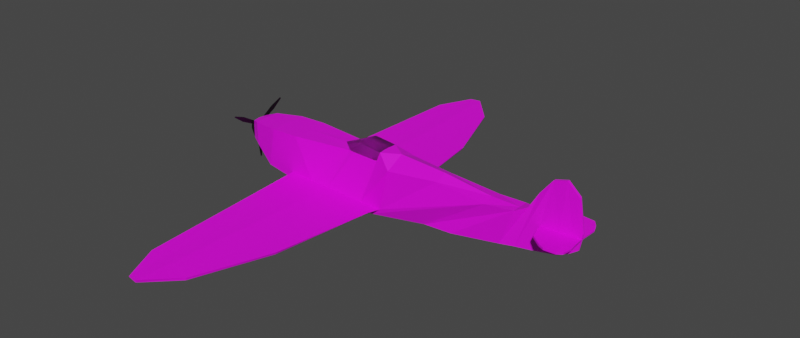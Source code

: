 # Source: spitfire_wip.blend  (saved by Blender 3.2.6; exported with 4.5.12 LTS)
import bpy
from mathutils import Matrix  # noqa: F401  (used for matrix-valued properties, if any)

bpy.ops.wm.read_factory_settings(use_empty=True)
scene = bpy.context.scene
scene.name = 'Scene'

# ---- collections
col_collection = bpy.data.collections.new('Collection'); scene.collection.children.link(col_collection)

# ---- images (referenced by path relative to the original .blend; pixels are not part of the script)
import os
ASSET_DIR = os.environ.get("B2B_ASSET_DIR", "")  # directory of the original .blend (textures are referenced by path, not embedded)
HERE = os.path.dirname(os.path.abspath(__file__))  # packed textures are extracted next to this script under _unpacked/

def load_image(name, relpath, width, height, colorspace="sRGB"):
    """Load a texture the original file referenced (path relative to the .blend, or extracted next to this script)."""
    p = next((c for c in (os.path.join(HERE, relpath), os.path.join(ASSET_DIR, relpath)) if relpath and os.path.exists(c)), "")
    if p:
        img = bpy.data.images.load(p, check_existing=True)
        img.name = name
    else:  # same state as the original file: an image datablock whose file is absent (Cycles renders it pink)
        img = bpy.data.images.new(name, width, height)
        img.source = "FILE"
        img.filepath = "//" + (relpath or name)
    img.colorspace_settings.name = colorspace
    return img
img_spitfire_wing_png = load_image('spitfire wing.png', 'spitfire wing.png', 1024, 1024, 'sRGB')
img_spitfire_camo_png = load_image('spitfire camo.png', 'spitfire camo.png', 1024, 1024, 'sRGB')
img_spitfire_rear_fuselage_png = load_image('spitfire rear fuselage.png', 'spitfire rear fuselage.png', 1024, 1024, 'sRGB')

# ---- materials (node trees are filled in below, after node groups)
mat_material = bpy.data.materials.new('Material')
mat_material.alpha_threshold = 0.0
mat_material.use_transparent_shadow = False
mat_material.line_color = (0.0, 0.0, 0.0, 1.0)
mat_wing = bpy.data.materials.new('Wing')
mat_wing.use_transparent_shadow = False
mat_camo = bpy.data.materials.new('Camo')
mat_camo.use_transparent_shadow = False
mat_prop___nose = bpy.data.materials.new('Prop & Nose')
mat_prop___nose.use_transparent_shadow = False
mat_cockpit_glass = bpy.data.materials.new('Cockpit Glass')
mat_cockpit_glass.use_transparent_shadow = False
mat_identification = bpy.data.materials.new('Identification')
mat_identification.use_transparent_shadow = False

# ---- material node trees
mat_material.use_nodes = True; mat_material.node_tree.nodes.clear()
_N = mat_material.node_tree.nodes; _L = mat_material.node_tree.links
n0 = _N.new('ShaderNodeOutputMaterial'); n0.name = 'Material Output'; n0.location = (300, 300)
n1 = _N.new('ShaderNodeBsdfPrincipled'); n1.name = 'Principled BSDF'; n1.location = (10, 300)
n1.distribution = 'GGX'
n1.subsurface_method = 'BURLEY'
n1.inputs[2].default_value = 0.4
n1.inputs[3].default_value = 1.45
n1.inputs[27].default_value = (0.0, 0.0, 0.0, 1.0)
n1.inputs[28].default_value = 1.0
_L.new(n1.outputs[0], n0.inputs[0])
n0.is_active_output = True
mat_wing.use_nodes = True; mat_wing.node_tree.nodes.clear()
_N = mat_wing.node_tree.nodes; _L = mat_wing.node_tree.links
n0 = _N.new('ShaderNodeBsdfPrincipled'); n0.name = 'Principled BSDF'; n0.location = (10, 300)
n0.distribution = 'GGX'
n0.subsurface_method = 'RANDOM_WALK_SKIN'
n0.inputs[3].default_value = 1.45
n0.inputs[27].default_value = (0.0, 0.0, 0.0, 1.0)
n0.inputs[28].default_value = 1.0
n1 = _N.new('ShaderNodeOutputMaterial'); n1.name = 'Material Output'; n1.location = (300, 300)
n2 = _N.new('ShaderNodeTexImage'); n2.name = 'Image Texture'; n2.location = (-421, 213)
n2.image = img_spitfire_wing_png
_L.new(n0.outputs[0], n1.inputs[0])
_L.new(n2.outputs[0], n0.inputs[0])
n1.is_active_output = True
mat_camo.use_nodes = True; mat_camo.node_tree.nodes.clear()
_N = mat_camo.node_tree.nodes; _L = mat_camo.node_tree.links
n0 = _N.new('ShaderNodeBsdfPrincipled'); n0.name = 'Principled BSDF'; n0.location = (10, 300)
n0.distribution = 'GGX'
n0.subsurface_method = 'RANDOM_WALK_SKIN'
n0.inputs[3].default_value = 1.45
n0.inputs[27].default_value = (0.0, 0.0, 0.0, 1.0)
n0.inputs[28].default_value = 1.0
n1 = _N.new('ShaderNodeOutputMaterial'); n1.name = 'Material Output'; n1.location = (300, 300)
n2 = _N.new('ShaderNodeTexImage'); n2.name = 'Image Texture'; n2.location = (-427, 220)
n2.image = img_spitfire_camo_png
_L.new(n0.outputs[0], n1.inputs[0])
_L.new(n2.outputs[0], n0.inputs[0])
n1.is_active_output = True
mat_prop___nose.use_nodes = True; mat_prop___nose.node_tree.nodes.clear()
_N = mat_prop___nose.node_tree.nodes; _L = mat_prop___nose.node_tree.links
n0 = _N.new('ShaderNodeBsdfPrincipled'); n0.name = 'Principled BSDF'; n0.location = (10, 300)
n0.distribution = 'GGX'
n0.subsurface_method = 'RANDOM_WALK_SKIN'
n0.inputs[0].default_value = (0.0, 0.0, 0.0, 1.0)
n0.inputs[3].default_value = 1.45
n0.inputs[27].default_value = (0.0, 0.0, 0.0, 1.0)
n0.inputs[28].default_value = 1.0
n1 = _N.new('ShaderNodeOutputMaterial'); n1.name = 'Material Output'; n1.location = (300, 300)
_L.new(n0.outputs[0], n1.inputs[0])
n1.is_active_output = True
mat_cockpit_glass.use_nodes = True; mat_cockpit_glass.node_tree.nodes.clear()
_N = mat_cockpit_glass.node_tree.nodes; _L = mat_cockpit_glass.node_tree.links
n0 = _N.new('ShaderNodeBsdfPrincipled'); n0.name = 'Principled BSDF'; n0.location = (10, 300)
n0.distribution = 'GGX'
n0.subsurface_method = 'RANDOM_WALK_SKIN'
n0.inputs[2].default_value = 0.5136
n0.inputs[3].default_value = 1.45
n0.inputs[13].default_value = 0.0
n0.inputs[18].default_value = 1.0
n0.inputs[27].default_value = (0.0, 0.0, 0.0, 1.0)
n0.inputs[28].default_value = 1.0
n1 = _N.new('ShaderNodeOutputMaterial'); n1.name = 'Material Output'; n1.location = (300, 300)
_L.new(n0.outputs[0], n1.inputs[0])
n1.is_active_output = True
mat_identification.use_nodes = True; mat_identification.node_tree.nodes.clear()
_N = mat_identification.node_tree.nodes; _L = mat_identification.node_tree.links
n0 = _N.new('ShaderNodeBsdfPrincipled'); n0.name = 'Principled BSDF'; n0.location = (10, 300)
n0.distribution = 'GGX'
n0.subsurface_method = 'RANDOM_WALK_SKIN'
n0.inputs[3].default_value = 1.45
n0.inputs[27].default_value = (0.0, 0.0, 0.0, 1.0)
n0.inputs[28].default_value = 1.0
n1 = _N.new('ShaderNodeOutputMaterial'); n1.name = 'Material Output'; n1.location = (300, 300)
n2 = _N.new('ShaderNodeTexImage'); n2.name = 'Image Texture'; n2.location = (-388, 249)
n2.image = img_spitfire_rear_fuselage_png
_L.new(n0.outputs[0], n1.inputs[0])
_L.new(n2.outputs[0], n0.inputs[0])
n1.is_active_output = True

# ---- world
world_world = bpy.data.worlds.new('World'); scene.world = world_world
world_world.use_nodes = True; world_world.node_tree.nodes.clear()
_N = world_world.node_tree.nodes; _L = world_world.node_tree.links
n0 = _N.new('ShaderNodeOutputWorld'); n0.name = 'World Output'; n0.location = (300, 300)
n1 = _N.new('ShaderNodeBackground'); n1.name = 'Background'; n1.location = (10, 300)
n1.inputs[0].default_value = (0.05088, 0.05088, 0.05088, 1.0)
_L.new(n1.outputs[0], n0.inputs[0])
n0.is_active_output = True
world_world.color = (0.05088, 0.05088, 0.05088)
world_world.use_sun_shadow = False
world_world.sun_shadow_jitter_overblur = 0.0

# ---- meshes
me_cube = bpy.data.meshes.new('Cube')
me_cube.from_pydata([(1.005, 0.0, 1.668), (0.987, 0.0, 0.8387), (1.003, -0.06091, 1.668), (0.9854, -0.06091, 0.8387), (-1.028, 0.0, 1.517), (-1.024, 0.0, 0.2988), (-1.023, -0.7034, 1.517), (-1.02, -0.7034, 0.2988), (-0.7409, 0.0, -0.6806), (-0.6945, -1.0, 1.748), (-0.7409, -0.9484, -0.6806), (-0.6945, 0.0, 1.748), (-0.9097, 0.0, -0.4552), (-0.8595, -1.0, 1.674), (-0.9111, -0.8968, -0.4552), (-0.8595, 0.0, 1.674), (0.9406, -0.1162, 0.5569), (0.9758, 0.0, 3.285), (0.9432, 0.0, 0.5569), (0.9742, -0.06091, 3.285), (0.8025, 0.0, 0.311), (0.9052, -0.06091, 3.862), (0.8774, -0.1824, 0.311), (0.9067, 0.0, 3.862), (0.7014, 0.0, 0.1212), (0.8328, -0.06091, 3.668), (0.7559, -0.2291, 0.1212), (0.8343, 0.0, 3.668), (0.6599, 0.0, 0.05411), (0.7647, -0.06091, 2.875), (0.6625, -0.3541, 0.05411), (0.7663, 0.0, 2.875), (0.5793, 0.0, -0.04202), (0.7246, -0.06091, 2.089), (0.5824, -0.4451, -0.04202), (0.7262, 0.0, 2.089), (0.2773, 0.0, -0.403), (0.6576, -0.475, 1.835), (0.3099, -0.6016, -0.403), (0.6576, 0.0, 1.835), (0.07902, 0.0, -0.6137), (0.5024, -0.5874, 1.708), (0.1297, -0.4326, -0.6137), (0.4993, 0.0, 1.836), (-0.1635, 0.0, -0.7876), (0.2125, -0.5615, 1.873), (-0.1635, -1.0, -0.7876), (0.2195, 0.0, 2.128), (-0.2307, 0.0, -0.8454), (-0.05545, -1.0, 1.77), (-0.2307, -1.0, -0.8454), (-0.05545, 0.0, 2.258), (-0.2557, 0.0, -0.9159), (-0.1478, -0.5522, 2.285), (-0.2557, -1.0, -0.9159), (-0.152, 0.0, 2.285), (-0.5093, 0.0, -0.9351), (-0.2779, -0.5555, 2.387), (-0.5093, -1.0, -0.9351), (-0.3012, 0.0, 2.387), (-0.6251, 0.0, -0.8079), (-0.346, -0.5884, 1.847), (-0.6251, -1.0, -0.8079), (-0.4286, 0.0, 1.847), (-1.14, 0.0, 0.804), (-1.114, -0.3192, 0.804), (-1.116, -0.2906, 0.9577), (-1.144, 0.0, 0.9577), (-1.086, 0.0, 1.362), (-1.078, -0.4299, 1.362), (-1.082, 0.0, 0.4514), (-1.076, -0.4585, 0.4514), (-0.4824, -1.0, -0.5062), (-0.1284, -1.0, -0.5204), (-0.2434, -1.0, -0.5345), (-0.7366, -0.9484, -0.4552), (-0.597, -1.0, -0.4922), (-0.2131, -1.0, -0.5345), (-0.7343, -0.9484, -0.3341), (-0.239, -1.0, -0.3991), (-0.2058, -1.0, -0.4044), (-0.1107, -1.0, -0.3857), (-0.5851, -1.0, -0.3585), (-0.4726, -1.0, -0.35), (-0.525, -12.09, -0.35), (-0.5347, -12.09, -0.5062), (-0.1339, -1.593, -0.3857), (-0.1516, -1.593, -0.5204), (-0.3727, -10.6, -0.3991), (-0.3771, -10.6, -0.5345), (-0.6761, -10.17, -0.3341), (-0.6784, -10.17, -0.4552), (-0.5851, -11.99, -0.3585), (-0.597, -11.99, -0.4922), (-0.2174, -6.737, -0.4044), (-0.2247, -6.737, -0.5345), (-1.087, -0.03227, -0.8176), (-1.09, -0.03227, -0.8176), (-1.092, -0.1079, -0.1223), (-1.085, -0.1079, -0.1223), (1.003, 0.06091, 1.668), (0.9854, 0.06091, 0.8387), (-1.023, 0.7034, 1.517), (-1.02, 0.7034, 0.2988), (-0.6945, 1.0, 1.748), (-0.7409, 0.9484, -0.6806), (-0.8595, 1.0, 1.674), (-0.9111, 0.8968, -0.4552), (0.9406, 0.1162, 0.5569), (0.9742, 0.06091, 3.285), (0.9052, 0.06091, 3.862), (0.8774, 0.1824, 0.311), (0.8328, 0.06091, 3.668), (0.7559, 0.2291, 0.1212), (0.7647, 0.06091, 2.875), (0.6625, 0.3541, 0.05411), (0.7246, 0.06091, 2.089), (0.5824, 0.4451, -0.04202), (0.6576, 0.475, 1.835), (0.3099, 0.6016, -0.403), (0.5024, 0.5874, 1.708), (0.1297, 0.4326, -0.6137), (0.2125, 0.5615, 1.873), (-0.1635, 1.0, -0.7876), (-0.05545, 1.0, 1.77), (-0.2307, 1.0, -0.8454), (-0.1478, 0.5522, 2.285), (-0.2557, 1.0, -0.9159), (-0.2779, 0.5555, 2.387), (-0.5093, 1.0, -0.9351), (-0.346, 0.5884, 1.847), (-0.6251, 1.0, -0.8079), (-1.114, 0.3192, 0.804), (-1.116, 0.2906, 0.9577), (-1.078, 0.4299, 1.362), (-1.076, 0.4585, 0.4514), (-0.4824, 1.0, -0.5062), (-0.1284, 1.0, -0.5204), (-0.2434, 1.0, -0.5345), (-0.7366, 0.9484, -0.4552), (-0.597, 1.0, -0.4922), (-0.2131, 1.0, -0.5345), (-0.7343, 0.9484, -0.3341), (-0.239, 1.0, -0.3991), (-0.2058, 1.0, -0.4044), (-0.1107, 1.0, -0.3857), (-0.5851, 1.0, -0.3585), (-0.4726, 1.0, -0.35), (-0.525, 12.09, -0.35), (-0.5347, 12.09, -0.5062), (-0.1339, 1.593, -0.3857), (-0.1516, 1.593, -0.5204), (-0.3727, 10.6, -0.3991), (-0.3771, 10.6, -0.5345), (-0.6761, 10.17, -0.3341), (-0.6784, 10.17, -0.4552), (-0.5851, 11.99, -0.3585), (-0.597, 11.99, -0.4922), (-0.2174, 6.737, -0.4044), (-0.2247, 6.737, -0.5345), (-1.095, -0.01899, 1.256), (-1.082, -0.01899, 1.256), (-1.095, -0.1759, 1.199), (-1.082, -0.1759, 1.199), (-1.095, -0.2594, 1.054), (-1.082, -0.2594, 1.054), (-1.095, -0.2304, 0.8897), (-1.082, -0.2304, 0.8897), (-1.095, -0.1025, 0.7824), (-1.082, -0.1025, 0.7824), (-1.095, 0.06452, 0.7824), (-1.082, 0.06452, 0.7824), (-1.095, 0.1925, 0.8897), (-1.082, 0.1925, 0.8897), (-1.095, 0.2215, 1.054), (-1.082, 0.2215, 1.054), (-1.095, 0.138, 1.199), (-1.082, 0.138, 1.199), (-1.09, -0.01899, 1.256), (-1.086, -0.01899, 1.256), (-1.086, -0.1759, 1.199), (-1.09, -0.1759, 1.199), (-1.086, -0.2594, 1.054), (-1.09, -0.2594, 1.054), (-1.086, -0.2304, 0.8897), (-1.09, -0.2304, 0.8897), (-1.086, -0.1025, 0.7824), (-1.09, -0.1025, 0.7824), (-1.086, 0.06452, 0.7824), (-1.09, 0.06452, 0.7824), (-1.086, 0.1925, 0.8897), (-1.09, 0.1925, 0.8897), (-1.086, 0.2215, 1.054), (-1.09, 0.2215, 1.054), (-1.086, 0.138, 1.199), (-1.09, 0.138, 1.199), (-1.087, 1.585, 1.892), (-1.089, 1.585, 1.892), (-1.087, 1.545, 1.961), (-1.089, 1.545, 1.961), (-1.087, 0.03227, -0.8176), (-1.09, 0.03227, -0.8176), (-1.087, -1.589, 1.952), (-1.089, -1.589, 1.952), (-1.087, -1.618, 1.901), (-1.089, -1.618, 1.901), (-1.091, -0.998, 1.714), (-1.091, -1.116, 1.509), (-1.085, -1.116, 1.509), (-1.085, -0.998, 1.714), (-1.085, 0.9369, 1.694), (-1.085, 1.049, 1.499), (-1.091, 0.9369, 1.694), (-1.091, 1.049, 1.499), (-1.092, 0.1079, -0.1223), (-1.085, 0.1079, -0.1223), (-0.3156, -0.6415, 1.857), (-0.1634, -0.6287, 1.826), (-0.3168, 0.6443, 1.84), (-0.1664, 0.6437, 1.737), (0.7074, 0.1074, 1.831), (0.7269, 0.1695, 1.83), (0.7085, -0.1045, 1.847), (0.7831, -0.1697, 1.375), (0.9979, -0.06091, 1.429), (0.886, -0.145, 1.405), (0.9512, -0.09872, 1.419), (0.7808, -0.1748, 1.267), (0.9956, -0.06091, 1.318), (0.8851, -0.1487, 1.297), (0.9499, -0.1009, 1.31), (0.9734, -1.651, 1.483), (0.9981, -1.431, 1.444), (0.8748, -1.498, 1.438), (0.9081, -1.673, 1.469), (0.8725, -1.5, 1.331), (0.9958, -1.431, 1.334), (0.9073, -1.674, 1.361), (0.9721, -1.652, 1.374), (0.8087, -1.034, 1.299), (0.8962, -1.022, 1.329), (1.009, -0.9801, 1.46), (1.007, -0.9801, 1.35), (0.8971, -1.02, 1.437), (0.9623, -0.998, 1.451), (0.961, -0.999, 1.342), (0.811, -1.032, 1.406), (0.7904, -0.5285, 1.278), (0.9994, -0.4745, 1.329), (0.9551, -0.4924, 1.43), (0.7928, -0.5261, 1.386), (0.889, -0.5161, 1.308), (1.002, -0.4745, 1.44), (0.8898, -0.5144, 1.416), (0.9537, -0.4935, 1.321), (0.7831, -0.1697, 1.375), (0.9979, -0.06091, 1.429), (0.886, -0.145, 1.405), (0.9512, -0.09872, 1.419), (0.7808, -0.1748, 1.267), (0.9956, -0.06091, 1.318), (0.8851, -0.1487, 1.297), (0.9499, -0.1009, 1.31), (0.9734, -1.651, 1.483), (0.7838, 0.1682, 1.406), (0.8748, -1.498, 1.438), (0.9081, -1.673, 1.469), (0.8725, -1.5, 1.331), (0.998, 0.06091, 1.434), (0.9073, -1.674, 1.361), (0.9721, -1.652, 1.374), (0.8087, -1.034, 1.299), (0.8962, -1.022, 1.329), (1.009, -0.9801, 1.46), (1.007, -0.9801, 1.35), (0.8971, -1.02, 1.437), (0.9623, -0.998, 1.451), (0.961, -0.999, 1.342), (0.811, -1.032, 1.406), (0.7904, -0.5285, 1.278), (0.9994, -0.4745, 1.329), (0.9551, -0.4924, 1.43), (0.7928, -0.5261, 1.386), (0.889, -0.5161, 1.308), (1.002, -0.4745, 1.44), (0.8898, -0.5144, 1.416), (0.9537, -0.4935, 1.321), (0.9514, 0.09849, 1.43), (0.8861, 0.1443, 1.424), (0.7112, 0.2144, 1.398), (0.9965, 0.06091, 1.36), (0.7819, 0.1723, 1.319), (0.9504, 0.1, 1.354), (0.8855, 0.1471, 1.344), (0.7079, 0.2239, 1.307), (0.8949, 1.642, 1.45), (0.8966, 1.676, 1.432), (0.9602, 1.575, 1.456), (0.9875, 1.244, 1.47), (0.986, 1.244, 1.396), (0.8947, 1.682, 1.344), (0.9593, 1.577, 1.38), (0.8943, 1.646, 1.37), (1.004, 0.8827, 1.451), (1.001, 0.5001, 1.443), (0.9994, 0.5001, 1.369), (1.002, 0.8827, 1.377), (0.8891, 0.5835, 1.433), (0.892, 1.004, 1.441), (0.8113, 1.038, 1.423), (0.7982, 0.6074, 1.414), (0.7963, 0.6115, 1.327), (0.8095, 1.045, 1.336), (0.8914, 1.008, 1.361), (0.8884, 0.5862, 1.353), (0.9573, 0.9372, 1.448), (0.9543, 0.5377, 1.439), (0.9534, 0.5392, 1.363), (0.9563, 0.9395, 1.371)], [(223, 255), (224, 256), (225, 257), (226, 258), (227, 259), (228, 260), (229, 261), (230, 262), (231, 263), (233, 265), (234, 266), (235, 267), (237, 269), (238, 270), (239, 271), (240, 272), (241, 273), (242, 274), (243, 275), (244, 276), (245, 277), (246, 278), (247, 279), (248, 280), (249, 281), (250, 282), (251, 283), (252, 284), (253, 285), (254, 286)], [(15, 4, 6, 13), (14, 13, 6, 7), (69, 68, 67), (18, 1, 3, 16), (0, 2, 224), (12, 8, 10, 14), (62, 76, 75, 10), (11, 9, 61), (5, 12, 14, 7), (14, 9, 13), (11, 15, 13, 9), (0, 17, 19, 2), (228, 230, 16), (18, 16, 22), (20, 22, 26), (17, 23, 21, 19), (16, 230, 229), (28, 24, 26), (23, 27, 25, 21), (22, 229, 227, 26), (32, 28, 30, 34), (27, 31, 29, 25), (30, 25, 29), (36, 32, 34, 38), (31, 35, 33, 29), (29, 33, 222, 34), (40, 36, 38, 42), (35, 39, 37, 33), (34, 222, 37), (45, 47, 51, 49), (39, 43, 41), (37, 41, 42), (48, 44, 46, 50), (43, 47, 45), (42, 46, 44), (52, 48, 50, 54), (41, 45, 81), (46, 73, 77, 50), (56, 52, 54, 58), (51, 55, 53), (50, 77, 74, 54), (60, 56, 58, 62), (55, 59, 57, 53), (54, 74, 72, 58), (8, 60, 62, 10), (63, 61, 57), (58, 72, 76, 62), (65, 66, 67, 64), (71, 69, 66, 65), (70, 71, 65), (5, 7, 71, 70), (7, 6, 69, 71), (6, 4, 68, 69), (72, 74, 89, 85), (78, 90, 92), (77, 87, 95), (78, 75, 91, 90), (83, 84, 88), (82, 61, 9), (79, 80, 49), (49, 80, 81), (83, 79, 217, 216), (83, 216, 61), (89, 95, 94, 88), (85, 89, 88, 84), (93, 85, 84, 92), (91, 93, 92, 90), (95, 87, 86, 94), (83, 82, 92, 84), (79, 88, 94), (73, 81, 86, 87), (76, 72, 85), (80, 86, 81), (75, 76, 93), (74, 77, 95, 89), (99, 98, 97, 96), (15, 106, 102, 4), (107, 103, 102, 106), (134, 133, 67), (18, 108, 101, 1), (268, 100, 0), (12, 107, 105, 8), (131, 105, 139, 140), (130, 104, 11), (5, 103, 107, 12), (107, 106, 104), (11, 104, 106, 15), (0, 100, 109, 17), (101, 108, 292), (111, 108, 18), (113, 111, 20), (17, 109, 110, 23), (108, 111, 293), (28, 115, 113), (23, 110, 112, 27), (111, 113, 291, 293), (32, 117, 115, 28), (27, 112, 114, 31), (113, 115, 294), (36, 119, 117, 32), (31, 114, 116, 35), (115, 117, 220), (40, 121, 119), (35, 116, 118, 39), (117, 119, 118), (122, 124, 51, 47), (39, 118, 120), (119, 121, 120), (48, 125, 123, 44), (43, 120, 122), (121, 40, 44), (52, 127, 125, 48), (121, 123, 137, 145), (123, 125, 141, 137), (56, 129, 127, 52), (51, 124, 126), (125, 127, 138, 141), (60, 131, 129, 56), (55, 126, 128, 59), (127, 129, 136, 138), (8, 105, 131, 60), (128, 130, 63), (129, 131, 140, 136), (132, 64, 67, 133), (135, 132, 133, 134), (70, 64, 132), (5, 70, 135, 103), (103, 135, 134, 102), (102, 134, 68, 4), (136, 149, 153, 138), (146, 156, 154), (141, 151, 137), (142, 154, 155, 139), (152, 148, 147), (104, 130, 146), (219, 124, 143), (145, 144, 124), (147, 218, 219, 143), (130, 218, 147), (153, 152, 158, 159), (149, 148, 152, 153), (157, 156, 148, 149), (155, 154, 156, 157), (159, 158, 150, 151), (147, 148, 156, 146), (158, 152, 143), (137, 151, 150, 145), (140, 157, 149), (150, 144, 145), (139, 155, 157), (138, 153, 159, 141), (179, 180, 163, 161), (180, 182, 165, 163), (182, 184, 167, 165), (184, 186, 169, 167), (186, 188, 171, 169), (188, 190, 173, 171), (190, 192, 175, 173), (163, 165, 167, 169, 171, 173, 175, 177, 161), (192, 194, 177, 175), (194, 179, 161, 177), (160, 176, 174, 172, 170, 168, 166, 164, 162), (176, 160, 178, 195), (195, 178, 179, 194), (174, 176, 195, 193), (211, 196, 198, 210), (172, 174, 193, 191), (191, 193, 192, 190), (170, 172, 191, 189), (189, 191, 190, 188), (168, 170, 189, 187), (99, 96, 200, 215, 188, 186), (166, 168, 187, 185), (185, 187, 186, 184), (164, 166, 185, 183), (183, 185, 184, 182), (162, 164, 183, 181), (207, 205, 203, 206), (160, 162, 181, 178), (178, 181, 180, 179), (197, 199, 198, 196), (210, 198, 199, 212), (213, 197, 196, 211), (212, 199, 197, 213), (215, 200, 201, 214), (203, 205, 204, 202), (209, 202, 204, 208), (208, 204, 205, 207), (206, 203, 202, 209), (181, 206, 209, 180), (182, 208, 207, 183), (180, 209, 208, 182), (183, 207, 206, 181), (195, 212, 213, 193), (193, 213, 211, 192), (194, 210, 212, 195), (192, 211, 210, 194), (97, 201, 200, 96), (98, 99, 186, 187), (188, 215, 214, 189), (98, 187, 189, 214, 201, 97), (61, 216, 57), (216, 217, 53, 57), (219, 218, 128, 126), (218, 130, 128), (220, 118, 116), (221, 220, 116), (145, 122, 120), (37, 222, 33), (238, 236, 232, 231), (226, 224, 2), (225, 21, 25), (226, 19, 21), (244, 243, 234, 231), (242, 241, 232, 236), (240, 237, 235), (235, 237, 234, 233), (237, 238, 231, 234), (244, 231, 232), (240, 245, 238, 237), (245, 242, 236), (246, 239, 235, 233), (243, 246, 233), (253, 250, 246, 243), (250, 247, 239, 246), (254, 248, 242, 245), (251, 254, 245, 240), (252, 249, 244, 241), (247, 251, 240, 239), (248, 252, 241, 242), (249, 253, 243, 244), (226, 225, 253, 249), (228, 224, 252, 248), (227, 229, 251, 247), (224, 226, 249, 252), (229, 230, 254, 251), (230, 228, 248, 254), (223, 227, 247, 250), (225, 223, 250, 253), (302, 300, 296, 295), (264, 112, 110), (287, 288, 110), (289, 221, 114, 112), (268, 287, 109), (313, 312, 300), (308, 295, 296), (291, 294, 289, 264), (303, 306, 299, 298), (301, 302, 295, 297), (299, 301, 297, 298), (312, 309, 296, 300), (315, 303, 298), (318, 301, 299), (308, 315, 297, 295), (318, 313, 302, 301), (292, 293, 314, 317), (317, 314, 313, 318), (288, 287, 316, 307), (307, 316, 315, 308), (290, 292, 317, 305), (305, 317, 318, 306), (287, 268, 304, 316), (316, 304, 303, 315), (291, 264, 310, 311), (311, 310, 309, 312), (268, 290, 305, 304), (304, 305, 306, 303), (264, 288, 307, 310), (310, 307, 308, 309), (293, 291, 311, 314), (314, 311, 312, 313), (306, 318, 299), (297, 315, 298), (309, 308, 296), (302, 313, 300), (100, 268, 109), (264, 289, 112), (109, 287, 110), (288, 264, 110), (234, 243, 233), (238, 245, 236), (241, 244, 232), (239, 240, 235), (225, 226, 21), (223, 225, 25), (19, 226, 2), (121, 145, 120), (114, 221, 116), (140, 139, 157), (136, 140, 149), (144, 158, 143), (146, 130, 147), (122, 145, 124), (144, 143, 124), (142, 104, 146), (143, 152, 147), (142, 146, 154), (135, 70, 132), (59, 128, 63), (55, 51, 126), (123, 121, 44), (47, 43, 122), (118, 119, 120), (43, 39, 120), (220, 117, 118), (36, 40, 119), (294, 220, 289), (291, 113, 294), (24, 28, 113), (292, 108, 293), (24, 113, 20), (20, 111, 18), (290, 101, 292), (107, 142, 139), (63, 130, 11), (68, 134, 67), (91, 75, 93), (93, 76, 85), (80, 79, 94), (82, 83, 61), (45, 49, 81), (217, 49, 53), (78, 82, 9), (79, 83, 88), (82, 78, 92), (64, 70, 65), (59, 63, 57), (49, 51, 53), (42, 41, 81, 73, 46), (40, 42, 44), (41, 43, 45), (38, 37, 42), (37, 39, 41), (38, 34, 37), (30, 29, 34), (223, 25, 30), (30, 28, 26), (22, 16, 229), (24, 20, 26), (20, 18, 22), (3, 228, 16), (75, 78, 14), (63, 11, 61), (66, 69, 67), (77, 73, 87), (80, 94, 86), (228, 0, 224), (1, 0, 228, 3), (141, 159, 151), (219, 126, 124), (0, 290, 268), (1, 101, 290, 0), (150, 158, 144), (294, 115, 220), (220, 221, 289), (139, 105, 107), (107, 104, 142), (217, 79, 49), (30, 26, 227), (227, 223, 30), (14, 10, 75), (78, 9, 14)])
me_cube.polygons.foreach_set('material_index', [2, 2, 3, 2, 2, 2, 2, 2, 2, 2, 2, 2, 2, 2, 2, 2, 2, 2, 2, 2, 2, 2, 2, 2, 2, 2, 2, 5, 5, 5, 2, 5, 2, 5, 2, 2, 5, 2, 2, 5, 2, 2, 4, 2, 2, 4, 2, 3, 3, 3, 2, 2, 2, 1, 1, 1, 1, 1, 2, 2, 5, 2, 2, 2, 2, 1, 1, 2, 1, 1, 2, 1, 1, 1, 1, 3, 2, 2, 3, 2, 2, 2, 2, 2, 2, 2, 2, 2, 2, 2, 2, 2, 2, 2, 2, 2, 2, 2, 2, 2, 2, 2, 2, 5, 5, 5, 5, 5, 2, 5, 2, 2, 5, 5, 2, 5, 2, 2, 4, 2, 2, 4, 2, 3, 3, 3, 2, 2, 2, 1, 1, 1, 1, 1, 2, 2, 5, 2, 2, 2, 2, 1, 1, 2, 1, 1, 2, 1, 1, 1, 1, 2, 2, 2, 2, 2, 2, 2, 2, 2, 2, 2, 2, 2, 2, 3, 2, 2, 2, 2, 2, 3, 2, 2, 2, 2, 2, 3, 2, 2, 2, 3, 3, 3, 3, 3, 3, 3, 3, 3, 3, 3, 3, 3, 3, 3, 3, 2, 3, 3, 3, 4, 4, 4, 4, 5, 2, 5, 5, 2, 2, 2, 2, 2, 2, 2, 2, 2, 2, 2, 2, 2, 2, 2, 2, 2, 2, 2, 2, 2, 2, 2, 2, 2, 2, 2, 2, 2, 2, 2, 2, 2, 2, 2, 2, 2, 2, 2, 2, 2, 2, 2, 2, 2, 2, 2, 2, 2, 2, 2, 2, 2, 2, 2, 2, 2, 2, 2, 2, 2, 2, 2, 2, 2, 2, 2, 2, 2, 2, 2, 2, 2, 2, 2, 2, 2, 5, 2, 1, 1, 1, 2, 5, 2, 2, 1, 1, 3, 4, 5, 2, 5, 5, 5, 5, 2, 2, 2, 2, 2, 2, 2, 2, 2, 2, 3, 1, 1, 1, 2, 5, 2, 2, 1, 1, 3, 4, 5, 5, 2, 5, 5, 2, 5, 2, 2, 2, 2, 2, 2, 2, 2, 2, 3, 1, 1, 2, 2, 1, 2, 2, 2, 1, 2, 2, 2, 2, 2, 2, 2, 2, 2])
_uv = me_cube.uv_layers.new(name='UVMap')
_uv.uv.foreach_set('vector', [0.3058, 0.5, 0.07862, 0.5, 0.08433, 0.1483, 0.3058, 0.0, 0.1803, 0.09783, 0.2248, 0.8874, 0.05107, 0.874, 0.06347, 0.4129, 0.249, 0.5971, 0.2472, 0.6083, 0.2333, 0.6083, 0.8512, 0.155, 0.9552, 0.2257, 0.9551, 0.226, 0.8512, 0.1549, 0.9999, 0.4348, 1.0, 0.4359, 0.987, 0.3753, 0.2086, 0.5, 0.4129, 0.5, 0.4129, 0.02579, 0.2069, 0.05158, 0.3574, 0.5822, 0.3641, 0.5822, 0.3307, 0.5835, 0.3297, 0.5835, 0.5289, 0.5, 0.5289, 0.0, 1.0, 0.2058, 0.07037, 0.5, 0.2086, 0.5, 0.2069, 0.05158, 0.07548, 0.1483, 0.1803, 0.09783, 0.4092, 0.9119, 0.2248, 0.8874, 0.5289, 0.5, 0.3058, 0.5, 0.3058, 0.0, 0.5289, 0.0, 0.0, 0.4257, 0.1315, 0.8436, 0.1313, 0.8445, 0.0003699, 0.4283, 0.9811, 0.3474, 0.8752, 0.3469, 0.8512, 0.1549, 0.8512, 0.155, 0.8512, 0.1549, 0.7037, 0.09249, 0.5197, 0.09329, 0.7037, 0.09249, 0.4153, 0.04396, 0.1315, 0.8436, 0.3642, 0.9997, 0.363, 1.0, 0.1313, 0.8445, 0.8512, 0.1549, 0.8752, 0.3469, 0.7234, 0.3446, 0.75, 0.1677, 0.7828, 0.1487, 0.8289, 0.2039, 0.02295, 0.0002468, 0.02245, 0.0189, 0.01971, 0.01864, 0.02021, 0.0, 0.7037, 0.09249, 0.7234, 0.3446, 0.4753, 0.3368, 0.4153, 0.04396, 0.6858, 0.2063, 0.75, 0.1677, 0.7568, 0.2956, 0.6942, 0.3678, 0.02245, 0.0189, 0.02053, 0.09046, 0.01779, 0.09018, 0.01971, 0.01864, 0.1934, 0.02569, 0.6008, 0.95, 0.4363, 0.7456, 0.4399, 0.3537, 0.6858, 0.2063, 0.6942, 0.3678, 0.4741, 0.5612, 0.02053, 0.09046, 0.01863, 0.1612, 0.01589, 0.1609, 0.01779, 0.09018, 0.4363, 0.7456, 0.3395, 0.5441, 0.3016, 0.4833, 0.0, 0.0, 0.2743, 0.454, 0.4399, 0.3537, 0.4741, 0.5612, 0.3213, 0.5902, 1.0, 0.9363, 0.9264, 0.8537, 0.9264, 0.8537, 0.9983, 0.9363, 0.8621, 0.2448, 1.0, 0.8652, 0.9443, 0.8612, 0.4574, 0.8735, 0.4651, 0.9572, 0.1644, 1.0, 0.1644, 0.8399, 1.387, 1.542, 1.174, 1.684, 1.136, 1.552, 0.9443, 0.8612, 0.7746, 0.8193, 0.3669, 0.0571, 0.01181, 0.6164, 0.06955, 0.581, 0.08157, 0.9633, 0.0237, 1.0, 0.7712, 0.8613, 0.4651, 0.9572, 0.4574, 0.8735, 0.3213, 0.5902, 0.08157, 0.9633, 0.06955, 0.581, 0.4457, 0.6083, 0.4517, 0.6083, 0.4517, 0.5822, 0.4457, 0.5822, 0.7746, 0.8193, 0.4574, 0.8735, 0.104, 0.132, 0.08157, 0.9633, 0.1186, 0.9443, 0.04858, 0.9898, 0.0237, 1.0, 0.6932, 0.5, 1.0, 0.5, 1.0, 0.0, 0.6932, 0.0, 0.1644, 0.9912, 0.05884, 1.0, 0.06338, 1.0, 0.4517, 0.5822, 0.4559, 0.5822, 0.4486, 0.5822, 0.4457, 0.5822, 0.553, 0.5, 0.6932, 0.5, 0.6932, 0.0, 0.553, 0.0, 0.4705, 0.6083, 0.4348, 0.6083, 0.4404, 0.5938, 0.4715, 0.5939, 0.4457, 0.5822, 0.4486, 0.5822, 0.3915, 0.5822, 0.385, 0.5822, 0.4129, 0.5, 0.553, 0.5, 0.553, 0.0, 0.4129, 0.02579, 0.4043, 0.6083, 0.4241, 0.5929, 0.4404, 0.5938, 0.385, 0.5822, 0.3915, 0.5822, 0.3641, 0.5822, 0.3574, 0.5822, 0.2405, 0.6, 0.24, 0.6007, 0.2333, 0.6083, 0.2342, 0.6083, 0.2494, 0.5963, 0.249, 0.5971, 0.24, 0.6007, 0.2405, 0.6, 0.2481, 0.6083, 0.2494, 0.5963, 0.2405, 0.6, 0.07037, 0.5, 0.07548, 0.1483, 0.006852, 0.2708, 0.0, 0.5, 0.06347, 0.4129, 0.05107, 0.874, 0.0, 0.8558, 0.008161, 0.5109, 0.08433, 0.1483, 0.07862, 0.5, 0.0, 0.5, 0.01009, 0.285, 0.8565, 0.6115, 0.8565, 0.2885, 0.1489, 0.4692, 0.03889, 0.6823, 0.9072, 0.9694, 0.1545, 0.8824, 0.009521, 0.7454, 0.8565, 0.2476, 0.8127, 0.1645, 0.4337, 0.2633, 0.9072, 0.9694, 0.896, 0.9617, 0.1641, 0.8772, 0.1545, 0.8824, 0.9015, 0.578, -0.0001312, 0.656, 0.1255, 0.4307, 0.531, 0.1032, 0.7966, 1.0, 0.4092, 0.9119, 0.2793, 0.2938, 0.2892, 0.2933, 0.3341, 0.4976, 0.1644, 0.8399, 0.0, 0.1258, 0.104, 0.132, 0.6535, 0.1025, 0.9083, 0.07604, 1.0, 0.9812, 0.8312, 0.9956, 0.6535, 0.1025, 0.8312, 0.9956, 0.7966, 1.0, 0.007945, 0.8649, 0.00854, 0.5167, 0.0144, 0.5167, 0.01404, 0.8649, 0.008842, 1.0, 0.007945, 0.8649, 0.01404, 0.8649, 0.01589, 1.0, 0.02443, 0.7572, 0.01758, 0.667, -0.0001312, 0.656, 0.009521, 0.7454, 0.1641, 0.8772, 0.02443, 0.7572, 0.009521, 0.7454, 0.1545, 0.8824, 0.00854, 0.5167, 0.009631, 0.05349, 0.01575, 0.05349, 0.0144, 0.5167, 0.9015, 0.578, 0.9007, 0.7454, 0.009521, 0.7454, -0.0001312, 0.656, 0.897, 0.2337, 0.1255, 0.4307, 0.4361, 0.2023, 0.00977, 0.0, 0.01589, 1.118e-06, 0.01575, 0.05349, 0.009631, 0.05349, 0.8565, 0.7664, 0.8565, 0.6115, 0.03889, 0.6823, 0.8965, 0.1852, 0.8504, 0.07738, 0.8982, 0.04302, 0.8603, 0.955, 0.8565, 0.7664, 0.04674, 0.7664, 0.8565, 0.2885, 0.8565, 0.2476, 0.4337, 0.2633, 0.1489, 0.4692, 0.2474, 0.6055, 0.2458, 0.6055, 0.2463, 0.6074, 0.2469, 0.6074, 0.3058, 0.5, 0.3058, 1.0, 0.08433, 0.8517, 0.07862, 0.5, 0.7675, 0.02143, 0.9144, 0.2903, 0.9209, 0.7654, 0.7007, 0.8435, 0.249, 0.6195, 0.24, 0.6159, 0.2333, 0.6083, 0.1506, 0.1524, 0.1672, 0.1454, 0.03927, 0.218, 0.0304, 0.2214, 0.01745, 0.3653, 0.008883, 0.4231, 0.0, 0.4257, 0.2086, 0.5, 0.2069, 0.9484, 0.4129, 0.9742, 0.4129, 0.5, 0.3574, 0.6344, 0.3297, 0.633, 0.3307, 0.633, 0.3641, 0.6344, 1.0, 0.7942, 0.5289, 1.0, 0.5289, 0.5, 0.07037, 0.5, 0.07548, 0.8517, 0.2069, 0.9484, 0.2086, 0.5, 0.7675, 0.02143, 0.7007, 0.8435, 0.5041, 0.9002, 0.5289, 0.5, 0.5289, 1.0, 0.3058, 1.0, 0.3058, 0.5, 0.0, 0.4257, 0.008883, 0.4231, 0.1412, 0.8427, 0.1315, 0.8436, 0.03927, 0.218, 0.1672, 0.1454, 0.1596, 0.3491, 0.3513, 0.0802, 0.1672, 0.1454, 0.1506, 0.1524, 0.8227, 0.0375, 0.9177, 0.0, 0.8616, 0.1038, 0.1315, 0.8436, 0.1412, 0.8427, 0.3751, 0.9994, 0.3642, 0.9997, 0.1672, 0.1454, 0.3513, 0.0802, 0.3582, 0.3476, 0.75, 0.1677, 0.7473, 0.03752, 0.8227, 0.0375, 0.02295, 0.0002468, 0.02568, 0.0005861, 0.02518, 0.01923, 0.02245, 0.0189, 0.3513, 0.0802, 0.7084, 0.02784, 0.6702, 0.3377, 0.3582, 0.3476, 0.6858, 0.2063, 0.6824, 0.04186, 0.7473, 0.03752, 0.75, 0.1677, 0.02245, 0.0189, 0.02518, 0.01923, 0.02327, 0.09077, 0.02053, 0.09046, 0.7084, 0.02784, 1.0, 0.0, 0.9014, 0.3205, 0.4399, 0.3537, 0.4586, 0.1124, 0.6824, 0.04186, 0.6858, 0.2063, 0.02053, 0.09046, 0.02327, 0.09077, 0.02137, 0.1615, 0.01863, 0.1612, 0.0891, 0.1079, 0.2034, 0.06558, 0.02504, 0.8899, 0.2743, 0.454, 0.3104, 0.2639, 0.4586, 0.1124, 0.0006923, 0.9375, 0.002299, 0.9375, 0.07171, 0.8564, 0.07171, 0.8564, 0.1369, 0.1972, 0.4354, 0.07266, 0.05458, 0.8449, 0.542, 0.8578, 0.8354, 0.8225, 0.8354, 0.9907, 0.5343, 0.9458, 0.05458, 0.8449, 0.05458, 0.8449, 0.2245, 0.8009, 0.4354, 0.07266, 0.6327, 0.0, 0.2245, 0.8009, 0.01181, 0.6164, 0.0, 0.2351, 0.0576, 0.2009, 0.06955, 0.581, 0.2279, 0.845, 0.2245, 0.8009, 0.542, 0.8578, 0.3104, 0.2639, 0.2743, 0.454, 0.06955, 0.581, 0.4457, 0.6083, 0.4457, 0.6344, 0.4517, 0.6344, 0.4517, 0.6083, 0.6327, 0.0566, 0.9537, 0.0, 0.9153, 0.08694, 0.8959, 0.1308, 0.9271, 0.01785, 1.0, 0.0, 0.9802, 0.1005, 0.8884, 0.104, 0.6932, 0.5, 0.6932, 1.0, 1.0, 1.0, 1.0, 0.5, 0.8354, 0.9907, 0.8354, 0.8225, 0.9365, 1.0, 0.4517, 0.6344, 0.4457, 0.6344, 0.4486, 0.6344, 0.4559, 0.6344, 0.553, 0.5, 0.553, 1.0, 0.6932, 1.0, 0.6932, 0.5, 0.4705, 0.6083, 0.4715, 0.6227, 0.4404, 0.6228, 0.4348, 0.6083, 0.4457, 0.6344, 0.385, 0.6344, 0.3915, 0.6344, 0.4486, 0.6344, 0.4129, 0.5, 0.4129, 0.9742, 0.553, 1.0, 0.553, 0.5, 0.4404, 0.6228, 0.4241, 0.6236, 0.4043, 0.6083, 0.385, 0.6344, 0.3574, 0.6344, 0.3641, 0.6344, 0.3915, 0.6344, 0.2405, 0.6166, 0.2342, 0.6083, 0.2333, 0.6083, 0.24, 0.6159, 0.2494, 0.6202, 0.2405, 0.6166, 0.24, 0.6159, 0.249, 0.6195, 0.2481, 0.6083, 0.2342, 0.6083, 0.2405, 0.6166, 0.07037, 0.5, 0.0, 0.5, 0.006852, 0.7292, 0.07548, 0.8517, 0.9144, 0.2903, 0.9956, 0.3523, 1.0, 0.7087, 0.9209, 0.7654, 0.08433, 0.8517, 0.01009, 0.715, 0.0, 0.5, 0.07862, 0.5, 0.89, 0.5952, -0.002071, 0.6676, 0.1179, 0.4496, 0.89, 0.2647, 0.9927, 0.7575, 0.011, 0.7575, 0.1699, 0.906, 0.89, 0.2228, 0.8423, 0.1378, 0.89, 0.1056, 1.0, 1.0, 0.1699, 0.906, 0.1845, 0.8974, 0.9872, 0.9883, 0.1402, 0.4178, 0.0, 0.6612, 0.9937, 0.577, 0.5041, 0.9002, 0.1668, 1.0, 0.3834, 0.1679, 0.9071, 0.8249, 0.792, 0.8356, 0.9824, 0.1426, 0.8959, 0.07865, 1.0, 0.07218, 0.8354, 0.8225, 0.266, 0.2081, 0.1356, 0.9994, 0.0, 0.9846, 0.0413, 0.2631, 0.1668, 1.0, 0.1356, 0.9994, 0.266, 0.2081, 0.0, 0.1351, 0.006098, 0.1351, 0.00646, 0.4833, 0.0005953, 0.4833, 0.0008977, 0.0, 0.007945, 1.413e-05, 0.006098, 0.1351, 0.0, 0.1351, 0.3641, 0.9209, 0.3669, 0.9209, 0.3813, 0.9237, 0.379, 0.9237, 0.1845, 0.8974, 0.1699, 0.906, 0.011, 0.7575, 0.03273, 0.7678, 0.0005953, 0.4833, 0.00646, 0.4833, 0.007806, 0.9465, 0.001688, 0.9465, 0.9937, 0.577, 0.0, 0.6612, 0.011, 0.7575, 0.9927, 0.7575, 0.4818, 0.1719, 0.1402, 0.4178, 0.9885, 0.2056, 0.001826, 1.0, 0.001688, 0.9465, 0.007806, 0.9465, 0.007945, 1.0, 0.89, 0.7537, 0.006501, 0.7537, -0.002071, 0.6676, 0.9372, 0.03704, 0.9879, 0.1535, 0.9899, 0.0, 0.8941, 0.9467, 0.1522, 0.8663, 0.006501, 0.7537, 0.89, 0.2647, 0.1179, 0.4496, 0.4287, 0.2389, 0.89, 0.2228, 0.0278, 0.03992, 0.02687, 0.0243, 0.02568, 0.02279, 0.02594, 0.04011, 0.02687, 0.0243, 0.02831, 0.005513, 0.02686, 0.0, 0.02568, 0.02279, 0.02831, 0.005513, 0.0333, 0.01562, 0.03375, 0.01311, 0.02686, 0.0, 0.0333, 0.01562, 0.03633, 0.02559, 0.03875, 0.02363, 0.03375, 0.01311, 0.03633, 0.02559, 0.03693, 0.04163, 0.03842, 0.04133, 0.03875, 0.02363, 0.03693, 0.04163, 0.03727, 0.0567, 0.03875, 0.05782, 0.03842, 0.04133, 0.03727, 0.0567, 0.03579, 0.07841, 0.03642, 0.08662, 0.03875, 0.05782, 0.02568, 0.02279, 0.02686, 0.0, 0.03375, 0.01311, 0.03875, 0.02363, 0.03842, 0.04133, 0.03875, 0.05782, 0.03642, 0.08662, 0.02745, 0.05707, 0.02594, 0.04011, 0.03579, 0.07841, 0.02942, 0.0548, 0.02745, 0.05707, 0.03642, 0.08662, 0.02942, 0.0548, 0.0278, 0.03992, 0.02594, 0.04011, 0.02745, 0.05707, 0.03152, 0.03955, 0.03335, 0.05023, 0.03454, 0.06209, 0.0343, 0.05443, 0.03394, 0.04224, 0.0315, 0.02951, 0.03241, 0.02061, 0.03264, 0.02239, 0.03084, 0.02861, 0.03335, 0.05023, 0.03152, 0.03955, 0.02966, 0.03974, 0.03139, 0.05251, 0.03139, 0.05251, 0.02966, 0.03974, 0.0278, 0.03992, 0.02942, 0.0548, 0.03454, 0.06209, 0.03335, 0.05023, 0.03139, 0.05251, 0.03517, 0.07024, 0.2473, 0.6357, 0.2469, 0.6496, 0.2469, 0.6486, 0.2473, 0.6327, 0.0343, 0.05443, 0.03454, 0.06209, 0.03517, 0.07024, 0.03578, 0.05556, 0.03578, 0.05556, 0.03517, 0.07024, 0.03579, 0.07841, 0.03727, 0.0567, 0.03394, 0.04224, 0.0343, 0.05443, 0.03578, 0.05556, 0.03544, 0.04193, 0.03544, 0.04193, 0.03578, 0.05556, 0.03727, 0.0567, 0.03693, 0.04163, 0.0315, 0.02951, 0.03394, 0.04224, 0.03544, 0.04193, 0.03391, 0.02756, 0.2474, 0.6055, 0.2469, 0.6074, 0.2469, 0.6091, 0.2474, 0.6111, 0.2471, 0.61, 0.2471, 0.6056, 0.03241, 0.02061, 0.0315, 0.02951, 0.03391, 0.02756, 0.03285, 0.01812, 0.03285, 0.01812, 0.03391, 0.02756, 0.03633, 0.02559, 0.0333, 0.01562, 0.03264, 0.02239, 0.03241, 0.02061, 0.03285, 0.01812, 0.0313, 0.01675, 0.0313, 0.01675, 0.03285, 0.01812, 0.0333, 0.01562, 0.02831, 0.005513, 0.03084, 0.02861, 0.03264, 0.02239, 0.0313, 0.01675, 0.02955, 0.02726, 0.2459, 0.5792, 0.2464, 0.5661, 0.2464, 0.5668, 0.2459, 0.5823, 0.03152, 0.03955, 0.03084, 0.02861, 0.02955, 0.02726, 0.02966, 0.03974, 0.02966, 0.03974, 0.02955, 0.02726, 0.02687, 0.0243, 0.0278, 0.03992, 0.03885, 0.005811, 0.03885, 0.01302, 0.03875, 0.01302, 0.03875, 0.005811, 0.2473, 0.6327, 0.2469, 0.6486, 0.2464, 0.6486, 0.2459, 0.6327, 0.2459, 0.6357, 0.2464, 0.6496, 0.2469, 0.6496, 0.2473, 0.6357, 0.2459, 0.6327, 0.2464, 0.6486, 0.2464, 0.6496, 0.2459, 0.6357, 0.2474, 0.6111, 0.2469, 0.6091, 0.2463, 0.6091, 0.2458, 0.6111, 0.2464, 0.5668, 0.2464, 0.5661, 0.2468, 0.5661, 0.2468, 0.5668, 0.2474, 0.5823, 0.2468, 0.5668, 0.2468, 0.5661, 0.2474, 0.5792, 0.2474, 0.5792, 0.2468, 0.5661, 0.2464, 0.5661, 0.2459, 0.5792, 0.2459, 0.5823, 0.2464, 0.5668, 0.2468, 0.5668, 0.2474, 0.5823, 0.2461, 0.6037, 0.2459, 0.5823, 0.2474, 0.5823, 0.2471, 0.6037, 0.2471, 0.6015, 0.2474, 0.5792, 0.2459, 0.5792, 0.2461, 0.6015, 0.2471, 0.6037, 0.2474, 0.5823, 0.2474, 0.5792, 0.2471, 0.6015, 0.2461, 0.6015, 0.2459, 0.5792, 0.2459, 0.5823, 0.2461, 0.6037, 0.2461, 0.6119, 0.2459, 0.6327, 0.2459, 0.6357, 0.2461, 0.6141, 0.2461, 0.6141, 0.2459, 0.6357, 0.2473, 0.6357, 0.2471, 0.6141, 0.2471, 0.6119, 0.2473, 0.6327, 0.2459, 0.6327, 0.2461, 0.6119, 0.2471, 0.6141, 0.2473, 0.6357, 0.2473, 0.6327, 0.2471, 0.6119, 0.03887, 0.0, 0.03887, 0.005811, 0.03875, 0.005811, 0.03875, 6.988e-10, 0.2458, 0.6055, 0.2474, 0.6055, 0.2471, 0.6056, 0.2461, 0.6056, 0.2471, 0.61, 0.2474, 0.6111, 0.2458, 0.6111, 0.2461, 0.61, 0.2458, 0.6055, 0.2461, 0.6056, 0.2461, 0.61, 0.2458, 0.6111, 0.2463, 0.6091, 0.2463, 0.6074, 0.4241, 0.5929, 0.4314, 0.5916, 0.4404, 0.5938, 0.4314, 0.5916, 0.4678, 0.5919, 0.4715, 0.5939, 0.4404, 0.5938, 0.467, 0.6251, 0.4311, 0.6251, 0.4404, 0.6228, 0.4715, 0.6227, 0.4311, 0.6251, 0.4241, 0.6236, 0.4404, 0.6228, 0.01545, 0.855, 0.05802, 0.8645, 0.0, 0.9322, 0.02568, 0.1853, 0.02275, 0.185, 0.02137, 0.1615, 0.8959, 0.07865, 0.542, 0.8578, 0.2245, 0.8009, 0.9264, 0.8537, 0.981, 0.8576, 0.9983, 0.9363, 0.8381, 0.01403, 0.942, 0.1507, 0.9523, 0.1507, 0.844, 0.01468, 0.8787, 0.3747, 0.987, 0.3753, 1.0, 0.4359, 0.7256, 0.3721, 0.7748, 1.0, 0.6008, 0.95, 0.8787, 0.3747, 0.938, 0.8502, 0.7748, 1.0, 0.7955, 0.4192, 0.5095, 0.4056, 0.5581, 0.001084, 0.844, 0.01468, 0.9897, 0.4303, 1.0, 0.4303, 0.9523, 0.1507, 0.942, 0.1507, 0.5058, 0.4045, 0.5544, 0.0, 0.4018, 0.108, 0.4018, 0.108, 0.5544, 0.0, 0.5581, 0.001084, 0.412, 0.1095, 0.5544, 0.0, 0.8381, 0.01403, 0.844, 0.01468, 0.5581, 0.001084, 0.7955, 0.4192, 0.844, 0.01468, 0.9523, 0.1507, 0.5058, 0.4045, 0.7896, 0.4185, 0.8381, 0.01403, 0.5544, 0.0, 0.7896, 0.4185, 0.9897, 0.4303, 0.942, 0.1507, 0.1324, 0.3983, 0.1222, 0.3968, 0.4018, 0.108, 0.412, 0.1095, 0.5095, 0.4056, 0.1324, 0.3983, 0.412, 0.1095, 0.4778, 0.7189, 0.0526, 0.7117, 0.1324, 0.3983, 0.5095, 0.4056, 0.0526, 0.7117, 0.04241, 0.7102, 0.1222, 0.3968, 0.1324, 0.3983, 0.7578, 0.7319, 0.958, 0.7436, 0.9897, 0.4303, 0.7896, 0.4185, 0.4741, 0.7179, 0.7578, 0.7319, 0.7896, 0.4185, 0.5058, 0.4045, 0.9683, 0.7436, 0.7637, 0.7325, 0.7955, 0.4192, 1.0, 0.4303, 0.04241, 0.7102, 0.4741, 0.7179, 0.5058, 0.4045, 0.1222, 0.3968, 0.958, 0.7436, 0.9683, 0.7436, 1.0, 0.4303, 0.9897, 0.4303, 0.7637, 0.7325, 0.4778, 0.7189, 0.5095, 0.4056, 0.7955, 0.4192, 0.7469, 0.9766, 0.4609, 0.9479, 0.4778, 0.7189, 0.7637, 0.7325, 0.9811, 0.3474, 0.987, 0.3753, 0.987, 0.3753, 0.9811, 0.3474, 0.0, 0.9294, 0.4572, 0.9456, 0.4741, 0.7179, 0.04241, 0.7102, 0.9514, 1.0, 0.7469, 0.9766, 0.7637, 0.7325, 0.9683, 0.7436, 0.4572, 0.9456, 0.741, 0.9752, 0.7578, 0.7319, 0.4741, 0.7179, 0.741, 0.9752, 0.9411, 1.0, 0.958, 0.7436, 0.7578, 0.7319, 0.01019, 0.9326, 0.0, 0.9294, 0.04241, 0.7102, 0.0526, 0.7117, 0.4609, 0.9479, 0.01019, 0.9326, 0.0526, 0.7117, 0.4778, 0.7189, 0.5064, 0.9774, 0.5082, 1.0, 0.5168, 0.9963, 0.5092, 0.9749, 0.6674, 0.3603, 0.5953, 0.9457, 0.3751, 0.9994, 0.1589, 0.3686, 0.3587, 0.3683, 0.3751, 0.9994, 0.8942, 0.3438, 0.8602, 0.4544, 0.775, 0.7313, 0.5953, 0.9457, 0.01745, 0.3653, 0.1589, 0.3686, 0.1412, 0.8427, 0.4931, 0.584, 0.1242, 0.6066, 0.5082, 1.0, 0.496, 0.5815, 0.5092, 0.9749, 0.5168, 0.9963, 0.6702, 0.3377, 0.9014, 0.3205, 0.8942, 0.3438, 0.6674, 0.3603, 1.0, 0.5068, 0.9929, 0.5068, 0.9191, 0.7296, 0.9262, 0.7296, 0.7989, 0.9352, 0.5064, 0.9774, 0.5092, 0.9749, 0.8031, 0.9338, 0.9191, 0.7296, 0.7989, 0.9352, 0.8031, 0.9338, 0.9262, 0.7296, 0.1242, 0.6066, 0.1327, 0.6029, 0.5168, 0.9963, 0.5082, 1.0, 0.7898, 0.5405, 1.0, 0.5068, 0.9262, 0.7296, 0.7856, 0.5418, 0.7989, 0.9352, 0.9191, 0.7296, 0.496, 0.5815, 0.7898, 0.5405, 0.8031, 0.9338, 0.5092, 0.9749, 0.7856, 0.5418, 0.4931, 0.584, 0.5064, 0.9774, 0.7989, 0.9352, 0.7591, 0.02413, 0.4666, 0.05313, 0.4799, 0.324, 0.7723, 0.295, 0.7723, 0.295, 0.4799, 0.324, 0.4931, 0.584, 0.7856, 0.5418, 0.4694, 0.05144, 0.7633, 0.02318, 0.7766, 0.294, 0.4827, 0.3223, 0.4827, 0.3223, 0.7766, 0.294, 0.7898, 0.5405, 0.496, 0.5815, 0.9664, 0.0, 0.7591, 0.02413, 0.7723, 0.295, 0.9797, 0.2708, 0.9797, 0.2708, 0.7723, 0.295, 0.7856, 0.5418, 0.9929, 0.5068, 0.7633, 0.02318, 0.9735, 0.0, 0.9867, 0.2708, 0.7766, 0.294, 0.7766, 0.294, 0.9867, 0.2708, 1.0, 0.5068, 0.7898, 0.5405, 0.0, 0.06872, 0.008522, 0.06617, 0.0734, 0.337, 0.06488, 0.3396, 0.06488, 0.3396, 0.0734, 0.337, 0.1327, 0.6029, 0.1242, 0.6066, 0.9735, 0.0, 0.9664, 0.0, 0.9797, 0.2708, 0.9867, 0.2708, 0.9867, 0.2708, 0.9797, 0.2708, 0.9929, 0.5068, 1.0, 0.5068, 0.008522, 0.06617, 0.4694, 0.05144, 0.4827, 0.3223, 0.0734, 0.337, 0.0734, 0.337, 0.4827, 0.3223, 0.496, 0.5815, 0.1327, 0.6029, 0.4666, 0.05313, 0.0, 0.06872, 0.06488, 0.3396, 0.4799, 0.324, 0.4799, 0.324, 0.06488, 0.3396, 0.1242, 0.6066, 0.4931, 0.584, 0.9929, 0.5068, 0.7856, 0.5418, 0.9191, 0.7296, 0.8031, 0.9338, 0.7898, 0.5405, 0.9262, 0.7296, 0.1327, 0.6029, 0.496, 0.5815, 0.5168, 0.9963, 0.5064, 0.9774, 0.4931, 0.584, 0.5082, 1.0, 0.008883, 0.4231, 0.01745, 0.3653, 0.1412, 0.8427, 0.6674, 0.3603, 0.8942, 0.3438, 0.5953, 0.9457, 0.1412, 0.8427, 0.1589, 0.3686, 0.3751, 0.9994, 0.3587, 0.3683, 0.6674, 0.3603, 0.3751, 0.9994, 0.5581, 0.001084, 0.5095, 0.4056, 0.412, 0.1095, 0.8381, 0.01403, 0.7896, 0.4185, 0.942, 0.1507, 1.0, 0.4303, 0.7955, 0.4192, 0.9523, 0.1507, 0.1222, 0.3968, 0.5058, 0.4045, 0.4018, 0.108, 0.7256, 0.3721, 0.8787, 0.3747, 0.7748, 1.0, 0.4809, 0.3642, 0.7256, 0.3721, 0.6008, 0.95, 0.938, 0.8502, 0.8787, 0.3747, 1.0, 0.4359, 0.6327, 0.0, 0.8959, 0.07865, 0.2245, 0.8009, 0.02327, 0.09077, 0.02568, 0.1853, 0.02137, 0.1615, 0.89, 0.7537, 0.8941, 0.9467, 0.006501, 0.7537, 0.89, 0.5952, 0.89, 0.7537, -0.002071, 0.6676, 0.9879, 0.1535, 0.4818, 0.1719, 0.9885, 0.2056, 0.3834, 0.1679, 0.1668, 1.0, 0.266, 0.2081, 0.542, 0.8578, 0.8959, 0.07865, 0.8354, 0.8225, 0.948, 0.1409, 0.9824, 0.1426, 0.792, 0.8356, 0.5521, 0.1292, 0.5041, 0.9002, 0.3834, 0.1679, 0.9885, 0.2056, 0.1402, 0.4178, 0.9937, 0.577, 1.0, 1.0, 0.9927, 0.7575, 0.1699, 0.906, 0.2494, 0.6202, 0.2481, 0.6083, 0.2405, 0.6166, 0.4348, 0.6083, 0.4404, 0.6228, 0.4043, 0.6083, 0.9411, 1.0, 0.8354, 0.9907, 0.9365, 1.0, 0.0576, 0.2009, 0.3104, 0.2639, 0.06955, 0.581, 0.5343, 0.9458, 0.2279, 0.845, 0.542, 0.8578, 0.05458, 0.8449, 0.4354, 0.07266, 0.2245, 0.8009, 0.2279, 0.845, 0.05458, 0.8449, 0.2245, 0.8009, 0.0, 0.8435, 0.1369, 0.1972, 0.05458, 0.8449, 0.4399, 0.3537, 0.2743, 0.454, 0.4586, 0.1124, 0.02437, 0.659, 0.02504, 0.8899, 0.01966, 0.6991, 0.6702, 0.3377, 0.7084, 0.02784, 0.9014, 0.3205, 0.7828, 0.1487, 0.75, 0.1677, 0.8227, 0.0375, 0.1596, 0.3491, 0.1672, 0.1454, 0.3582, 0.3476, 0.7828, 0.1487, 0.8227, 0.0375, 0.8616, 0.1038, 0.5532, 0.0898, 0.3513, 0.0802, 0.1506, 0.1524, 0.02016, 0.347, 0.03927, 0.218, 0.1596, 0.3491, 0.7675, 0.02143, 0.5521, 0.1292, 0.5547, 0.08408, 0.8883, 0.5, 1.0, 0.7942, 0.5289, 0.5, 0.2472, 0.6083, 0.249, 0.6195, 0.2333, 0.6083, 0.1803, 0.8764, 0.8603, 0.955, 0.04674, 0.7664, 0.04674, 0.7664, 0.8565, 0.7664, 0.03889, 0.6823, 0.8965, 0.1852, 0.897, 0.2337, 0.4361, 0.2023, 0.531, 0.1032, 0.6535, 0.1025, 0.7966, 1.0, 0.4574, 0.8735, 0.1644, 0.8399, 0.104, 0.132, 0.3019, 0.5028, 0.3341, 0.4976, 0.3065, 0.5459, 0.3696, 0.1268, 0.531, 0.1032, 0.4092, 0.9119, 0.897, 0.2337, 0.9015, 0.578, 0.1255, 0.4307, 0.9007, 0.7454, 0.9072, 0.9694, 0.009521, 0.7454, 0.2342, 0.6083, 0.2481, 0.6083, 0.2405, 0.6, 0.4348, 0.6083, 0.4043, 0.6083, 0.4404, 0.5938, 0.1644, 0.8325, 0.1644, 0.9912, 0.06338, 1.0, 0.3669, 0.0571, 0.7746, 0.8193, 0.104, 0.132, 0.08465, 0.08771, 0.04627, 0.0, 0.2743, 0.454, 0.3213, 0.5902, 0.06955, 0.581, 0.7746, 0.8193, 0.7712, 0.8613, 0.4574, 0.8735, 0.564, 0.1263, 0.9443, 0.8612, 0.3669, 0.0571, 1.369, 1.433, 1.387, 1.542, 1.136, 1.552, 0.564, 0.1263, 0.8621, 0.2448, 0.9443, 0.8612, 0.1934, 0.02569, 0.4363, 0.7456, 0.0, 0.0, 0.4809, 0.3642, 0.6008, 0.95, 0.1934, 0.02569, 0.7568, 0.2956, 0.75, 0.1677, 0.8289, 0.2039, 0.7037, 0.09249, 0.8512, 0.1549, 0.7234, 0.3446, 0.2815, 0.04567, 0.5197, 0.09329, 0.4153, 0.04396, 0.5197, 0.09329, 0.8512, 0.155, 0.7037, 0.09249, 0.9551, 0.226, 0.9811, 0.3474, 0.8512, 0.1549, 0.3674, 0.08236, 0.3696, 0.1268, 0.1803, 0.09783, 0.8883, 0.5, 0.5289, 0.5, 1.0, 0.2058, 0.24, 0.6007, 0.249, 0.5971, 0.2333, 0.6083, 0.8565, 0.2476, 0.8565, 0.1331, 0.8127, 0.1645, 0.8965, 0.1852, 0.4361, 0.2023, 0.8504, 0.07738, 0.9811, 0.3474, 0.9999, 0.4348, 0.987, 0.3753, 0.9552, 0.2257, 0.9999, 0.4348, 0.9811, 0.3474, 0.9551, 0.226, 0.89, 0.2228, 0.4287, 0.2389, 0.8423, 0.1378, 0.9071, 0.8249, 0.8878, 1.0, 0.792, 0.8356, 0.0, 0.4257, 0.02016, 0.347, 0.01745, 0.3653, 0.0304, 0.2214, 0.03927, 0.218, 0.02016, 0.347, 0.0, 0.4257, 0.9372, 0.03704, 0.4818, 0.1719, 0.9879, 0.1535, 0.02437, 0.659, 0.0891, 0.1079, 0.02504, 0.8899, 0.02504, 0.8899, -0.002665, 0.8892, 0.01966, 0.6991, 0.5547, 0.08408, 0.5597, 0.0, 0.7675, 0.02143, 0.7675, 0.02143, 0.5041, 0.9002, 0.5521, 0.1292, 0.3019, 0.5028, 0.2793, 0.2938, 0.3341, 0.4976, 0.1934, 0.02569, 0.4153, 0.04396, 0.4753, 0.3368, 0.4753, 0.3368, 0.4809, 0.3642, 0.1934, 0.02569, 0.1803, 0.09783, 0.3632, 0.0, 0.3674, 0.08236, 0.3696, 0.1268, 0.4092, 0.9119, 0.1803, 0.09783])
me_cube.materials.append(mat_material)
me_cube.materials.append(mat_wing)
me_cube.materials.append(mat_camo)
me_cube.materials.append(mat_prop___nose)
me_cube.materials.append(mat_cockpit_glass)
me_cube.materials.append(mat_identification)
me_cube.use_remesh_preserve_volume = False
me_cube.use_remesh_preserve_attributes = False
me_cube.use_mirror_vertex_groups = False
me_cube.update()
arm_armature_002 = bpy.data.armatures.new('Armature.002')  # bones are not reproduced

# ---- objects
ob_cube = bpy.data.objects.new('Cube', me_cube)
ob_armature = bpy.data.objects.new('Armature', arm_armature_002)

# ---- transforms, parenting, visibility, modifiers, constraints
ob_cube.parent = ob_armature
ob_cube.location = (0.6209, 0.0, -0.7231)
ob_cube.scale = (9.168, 1.0, 1.0)
ob_cube.lock_rotations_4d = False
ob_cube.empty_display_type = 'ARROWS'
ob_cube.lineart.crease_threshold = 0.0
_vg = ob_cube.vertex_groups.new(name='Bone')
for _i, _w in zip([0, 1, 2, 3, 4, 5, 6, 7, 8, 9, 10, 11, 12, 13, 14, 15, 16, 17, 18, 19, 20, 21, 22, 23, 24, 25, 26, 27, 28, 29, 30, 31, 32, 33, 34, 35, 36, 37, 38, 39, 40, 41, 42, 43, 44, 45, 46, 47, 48, 49, 50, 51, 52, 53, 54, 55, 56, 57, 58, 59, 60, 61, 62, 63, 64, 65, 66, 67, 68, 69, 70, 71, 72, 73, 74, 75, 76, 77, 78, 79, 80, 81, 82, 83, 84, 85, 86, 87, 88, 89, 90, 91, 92, 93, 94, 95, 96, 97, 98, 99, 100, 101, 102, 103, 104, 105, 106, 107, 108, 109, 110, 111, 112, 113, 114, 115, 116, 117, 118, 119, 120, 121, 122, 123, 124, 125, 126, 127, 128, 129, 130, 131, 132, 133, 134, 135, 136, 137, 138, 139, 140, 141, 142, 143, 144, 145, 146, 147, 148, 149, 150, 151, 152, 153, 154, 155, 156, 157, 158, 159, 160, 162, 163, 164, 165, 172, 178, 179, 180, 181, 182, 183, 190, 191, 200, 201, 202, 203, 204, 205, 206, 207, 208, 209, 214, 215, 216, 217, 218, 219, 220, 221, 222, 223, 224, 225, 226, 227, 228, 229, 230, 231, 232, 233, 234, 235, 236, 237, 238, 239, 240, 241, 242, 243, 244, 245, 246, 247, 248, 249, 250, 251, 252, 253, 254, 255, 256, 257, 258, 259, 260, 261, 262, 263, 264, 265, 266, 267, 268, 269, 270, 271, 272, 273, 274, 275, 276, 277, 278, 279, 280, 281, 282, 283, 284, 285, 286, 287, 288, 289, 290, 291, 292, 293, 294, 295, 296, 297, 298, 299, 300, 301, 302, 303, 304, 305, 306, 307, 308, 309, 310, 311, 312, 313, 314, 315, 316, 317, 318], [1.0, 1.0, 1.0, 1.0, 1.0, 0.9478, 1.0, 1.0, 0.9505, 1.0, 0.9735, 1.0, 1.0, 1.0, 1.0, 1.0, 1.0, 1.0, 1.0, 1.0, 1.0, 1.0, 1.0, 1.0, 1.0, 1.0, 1.0, 1.0, 1.0, 1.0, 1.0, 1.0, 1.0, 1.0, 1.0, 1.0, 0.9999, 1.0, 0.9999, 1.0, 0.9998, 1.0, 0.9998, 1.0, 0.9996, 1.0, 0.9995, 1.0, 0.9993, 0.9999, 0.9995, 1.0, 0.9992, 1.0, 0.9994, 1.0, 0.9951, 1.001, 0.9973, 1.0, 0.9836, 0.999, 0.9914, 0.9985, 1.0, 0.9524, 1.0, 0.9685, 1.0, 1.0, 1.0, 1.0, 0.9985, 0.9994, 0.9995, 0.9847, 0.9955, 0.9995, 0.9844, 0.9984, 0.9987, 0.9994, 0.992, 0.9955, 0.9959, 0.996, 0.999, 0.9991, 0.9964, 0.9963, 0.9945, 0.9944, 0.9957, 0.996, 0.9975, 0.9975, 0.1408, 0.1408, 0.1482, 0.1478, 1.0, 1.0, 1.0, 1.0, 0.99, 0.9735, 1.0, 1.0, 1.0, 1.0, 1.0, 1.0, 1.0, 1.0, 1.0, 1.0, 1.0, 1.0, 1.0, 0.9999, 1.0, 0.9998, 1.0, 0.9995, 0.9999, 0.9995, 1.0, 0.9994, 1.001, 0.9973, 0.999, 0.9914, 1.0, 1.0, 1.0, 1.0, 0.9985, 0.9994, 0.9995, 0.9847, 0.9955, 0.9995, 0.9844, 0.9984, 0.9987, 0.9994, 0.992, 0.9955, 0.9959, 0.996, 0.999, 0.9991, 0.9964, 0.9963, 0.9945, 0.9944, 0.9957, 0.996, 0.9975, 0.9975, 0.0, 0.1355, 0.1119, 0.09849, 0.04525, 0.1145, 0.1203, 0.005226, 0.0, 0.1298, 0.06173, 0.07984, 0.01036, 0.04074, 0.1408, 0.1408, 0.0, 0.0, 0.0, 0.0, 0.0, 0.0, 0.0, 0.05801, 0.1482, 0.1478, 0.9995, 0.9999, 0.9995, 0.9999, 1.0, 1.0, 1.0, 1.0, 1.0, 1.0, 1.0, 1.0, 1.0, 1.0, 1.0, 1.0, 1.0, 1.0, 1.0, 1.0, 1.0, 1.0, 1.0, 1.0, 1.0, 1.0, 1.0, 1.0, 1.0, 1.0, 1.0, 1.0, 1.0, 1.0, 1.0, 1.0, 1.0, 1.0, 1.0, 1.0, 1.0, 1.0, 1.0, 1.0, 1.0, 1.0, 1.0, 1.0, 1.0, 1.0, 1.0, 1.0, 1.0, 1.0, 1.0, 1.0, 1.0, 1.0, 1.0, 1.0, 1.0, 1.0, 1.0, 1.0, 1.0, 1.0, 1.0, 1.0, 1.0, 1.0, 1.0, 1.0, 1.0, 1.0, 1.0, 1.0, 1.0, 1.0, 1.0, 1.0, 1.0, 1.0, 1.0, 1.0, 1.0, 1.0, 1.0, 1.0, 1.0, 1.0, 1.0, 1.0, 1.0, 1.0, 1.0, 1.0, 1.0, 1.0, 1.0, 1.0, 1.0, 1.0, 1.0]): _vg.add([_i], _w, 'REPLACE')
_vg = ob_cube.vertex_groups.new(name='Bone.001')
for _i, _w in zip([4, 5, 6, 7, 8, 10, 11, 12, 13, 14, 15, 64, 65, 66, 67, 68, 69, 70, 71, 96, 97, 98, 99, 102, 103, 105, 106, 107, 132, 133, 134, 135, 160, 161, 162, 163, 164, 165, 166, 167, 168, 169, 170, 171, 172, 173, 174, 175, 176, 177, 178, 179, 180, 181, 182, 183, 184, 185, 186, 187, 188, 189, 190, 191, 192, 193, 194, 195, 196, 197, 198, 199, 200, 201, 202, 203, 204, 205, 206, 207, 208, 209, 210, 211, 212, 213, 214, 215], [0.02786, 0.0572, 0.02045, 0.002306, 0.04452, 0.003022, 0.0, 0.01581, 0.03899, 0.001132, 0.003114, 8.668e-05, 0.08114, 0.0, 0.02563, 0.0002718, 0.03688, 0.01411, 0.0713, 1.0, 1.0, 1.0, 1.0, 0.0503, 0.05124, 0.003022, 0.03712, 0.008662, 0.02449, 0.06051, 0.05715, 0.05856, 0.9612, 1.0, 1.0, 1.0, 0.8668, 0.9935, 0.8537, 0.996, 0.9959, 0.996, 0.9968, 0.9968, 0.9985, 0.9985, 0.9995, 0.9995, 0.9971, 0.9994, 1.0, 1.0, 1.0, 1.0, 0.9796, 0.9436, 0.9828, 0.9386, 0.9949, 0.9948, 0.9953, 0.9954, 0.9986, 0.9986, 0.9997, 0.9997, 0.9997, 0.9997, 0.9997, 0.9997, 1.0, 0.9997, 1.0, 1.0, 0.9876, 1.0, 1.0, 1.0, 0.9449, 1.0, 0.9042, 1.0, 1.0, 0.9997, 1.0, 0.9997, 1.0, 1.0]): _vg.add([_i], _w, 'REPLACE')
_m = ob_cube.modifiers.new('Armature.001', 'ARMATURE')
_m.object = ob_armature
ob_armature.location = (0.0, 0.0, 0.0)
ob_armature.show_in_front = True

# ---- collection membership
col_collection.objects.link(ob_cube)
col_collection.objects.link(ob_armature)

# ---- scene / render settings (as saved in the file)
scene.frame_start = 1; scene.frame_end = 59; scene.frame_set(6)
scene.render.engine = 'BLENDER_EEVEE_NEXT'
scene.render.resolution_x = 2560
scene.render.fps = 30
scene.cycles.feature_set = 'EXPERIMENTAL'
scene.cycles.use_denoising = False
scene.cycles.sampling_pattern = 'TABULATED_SOBOL'
scene.cycles.use_light_tree = False
scene.cycles.max_bounces = 32
scene.view_settings.look = 'Medium High Contrast'
scene.view_settings.view_transform = 'Filmic'
bpy.context.view_layer.update()

# ---- added for rendering (the .blend has no active camera and no usable light): camera, sun
cam_auto = bpy.data.cameras.new('AutoCamera')
cam_auto.lens = 50.0
cam_auto.sensor_width = 36.0
cam_auto.clip_end = 1000.0
ob_auto_camera = bpy.data.objects.new('AutoCamera', cam_auto)
scene.collection.objects.link(ob_auto_camera)
ob_auto_camera.location = (29.2257, -35.0673, 24.1187)
ob_auto_camera.rotation_euler = (1.09748, -7.21219e-08, 0.694738)
scene.camera = ob_auto_camera
light_auto_sun = bpy.data.lights.new('AutoSun', 'SUN')
light_auto_sun.energy = 3.0
light_auto_sun.angle = 0.0523599
ob_auto_sun = bpy.data.objects.new('AutoSun', light_auto_sun)
scene.collection.objects.link(ob_auto_sun)
ob_auto_sun.rotation_euler = (0.872665, 0.174533, 0.523599)
bpy.context.view_layer.update()
